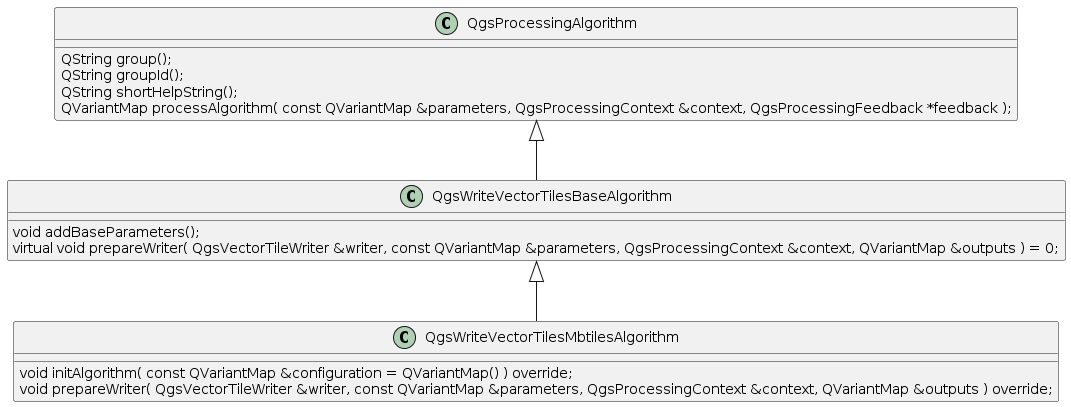

The diagram above was rendered by PlantUML. Its source (embedded in the PNG):
@startuml
class QgsProcessingAlgorithm {
  QString group();
  QString groupId();
  QString shortHelpString();
  QVariantMap processAlgorithm( const QVariantMap &parameters, QgsProcessingContext &context, QgsProcessingFeedback *feedback );
}

class QgsWriteVectorTilesBaseAlgorithm {
  void addBaseParameters();
  virtual void prepareWriter( QgsVectorTileWriter &writer, const QVariantMap &parameters, QgsProcessingContext &context, QVariantMap &outputs ) = 0;
}

class QgsWriteVectorTilesMbtilesAlgorithm {
  void initAlgorithm( const QVariantMap &configuration = QVariantMap() ) override;
  void prepareWriter( QgsVectorTileWriter &writer, const QVariantMap &parameters, QgsProcessingContext &context, QVariantMap &outputs ) override;
}

QgsProcessingAlgorithm <|-- QgsWriteVectorTilesBaseAlgorithm
QgsWriteVectorTilesBaseAlgorithm <|-- QgsWriteVectorTilesMbtilesAlgorithm


@enduml